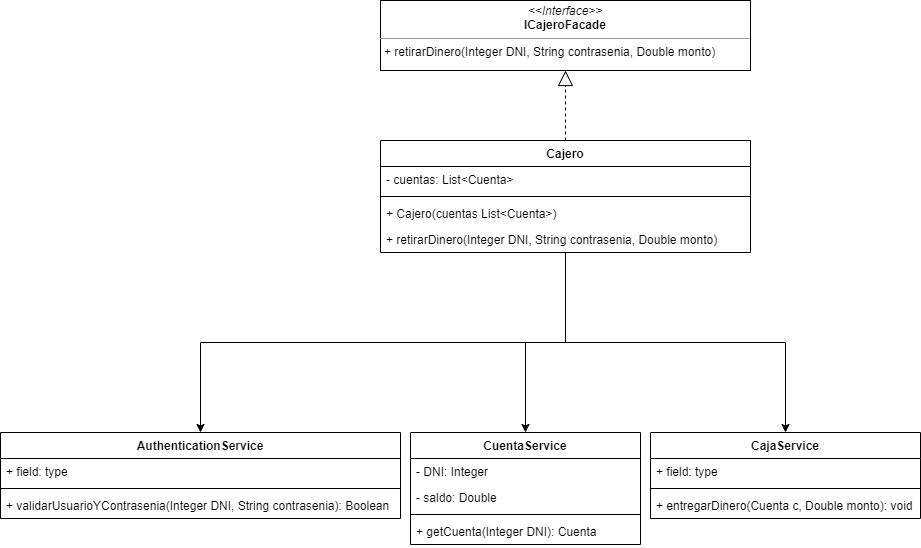

The diagram above was exported from draw.io. Its source (the exported page's mxGraphModel, read from the mxfile embedded in the PNG):
<mxGraphModel dx="1913" dy="806" grid="1" gridSize="10" guides="1" tooltips="1" connect="1" arrows="1" fold="1" page="1" pageScale="1" pageWidth="827" pageHeight="1169" math="0" shadow="0">
  <root>
    <mxCell id="0" />
    <mxCell id="1" parent="0" />
    <mxCell id="IsQwRWRPJArP2LZzELol-1" value="AuthenticationService" style="swimlane;fontStyle=1;align=center;verticalAlign=top;childLayout=stackLayout;horizontal=1;startSize=26;horizontalStack=0;resizeParent=1;resizeParentMax=0;resizeLast=0;collapsible=1;marginBottom=0;" parent="1" vertex="1">
      <mxGeometry x="-120" y="542" width="400" height="86" as="geometry" />
    </mxCell>
    <mxCell id="IsQwRWRPJArP2LZzELol-2" value="+ field: type" style="text;strokeColor=none;fillColor=none;align=left;verticalAlign=top;spacingLeft=4;spacingRight=4;overflow=hidden;rotatable=0;points=[[0,0.5],[1,0.5]];portConstraint=eastwest;" parent="IsQwRWRPJArP2LZzELol-1" vertex="1">
      <mxGeometry y="26" width="400" height="26" as="geometry" />
    </mxCell>
    <mxCell id="IsQwRWRPJArP2LZzELol-3" value="" style="line;strokeWidth=1;fillColor=none;align=left;verticalAlign=middle;spacingTop=-1;spacingLeft=3;spacingRight=3;rotatable=0;labelPosition=right;points=[];portConstraint=eastwest;" parent="IsQwRWRPJArP2LZzELol-1" vertex="1">
      <mxGeometry y="52" width="400" height="8" as="geometry" />
    </mxCell>
    <mxCell id="IsQwRWRPJArP2LZzELol-4" value="+ validarUsuarioYContrasenia(Integer DNI, String contrasenia): Boolean" style="text;strokeColor=none;fillColor=none;align=left;verticalAlign=top;spacingLeft=4;spacingRight=4;overflow=hidden;rotatable=0;points=[[0,0.5],[1,0.5]];portConstraint=eastwest;" parent="IsQwRWRPJArP2LZzELol-1" vertex="1">
      <mxGeometry y="60" width="400" height="26" as="geometry" />
    </mxCell>
    <mxCell id="IsQwRWRPJArP2LZzELol-5" value="&lt;p style=&quot;margin: 0px ; margin-top: 4px ; text-align: center&quot;&gt;&lt;i&gt;&amp;lt;&amp;lt;Interface&amp;gt;&amp;gt;&lt;/i&gt;&lt;br&gt;&lt;b&gt;ICajeroFacade&lt;/b&gt;&lt;/p&gt;&lt;hr size=&quot;1&quot;&gt;&lt;p style=&quot;margin: 0px ; margin-left: 4px&quot;&gt;+ retirarDinero(Integer DNI, String contrasenia, Double monto)&lt;br&gt;&lt;br&gt;&lt;/p&gt;" style="verticalAlign=top;align=left;overflow=fill;fontSize=12;fontFamily=Helvetica;html=1;" parent="1" vertex="1">
      <mxGeometry x="260" y="110" width="370" height="70" as="geometry" />
    </mxCell>
    <mxCell id="IsQwRWRPJArP2LZzELol-6" value="CuentaService" style="swimlane;fontStyle=1;align=center;verticalAlign=top;childLayout=stackLayout;horizontal=1;startSize=26;horizontalStack=0;resizeParent=1;resizeParentMax=0;resizeLast=0;collapsible=1;marginBottom=0;" parent="1" vertex="1">
      <mxGeometry x="290" y="542" width="230" height="112" as="geometry" />
    </mxCell>
    <mxCell id="IsQwRWRPJArP2LZzELol-7" value="- DNI: Integer" style="text;strokeColor=none;fillColor=none;align=left;verticalAlign=top;spacingLeft=4;spacingRight=4;overflow=hidden;rotatable=0;points=[[0,0.5],[1,0.5]];portConstraint=eastwest;" parent="IsQwRWRPJArP2LZzELol-6" vertex="1">
      <mxGeometry y="26" width="230" height="26" as="geometry" />
    </mxCell>
    <mxCell id="IsQwRWRPJArP2LZzELol-16" value="- saldo: Double" style="text;strokeColor=none;fillColor=none;align=left;verticalAlign=top;spacingLeft=4;spacingRight=4;overflow=hidden;rotatable=0;points=[[0,0.5],[1,0.5]];portConstraint=eastwest;" parent="IsQwRWRPJArP2LZzELol-6" vertex="1">
      <mxGeometry y="52" width="230" height="26" as="geometry" />
    </mxCell>
    <mxCell id="IsQwRWRPJArP2LZzELol-8" value="" style="line;strokeWidth=1;fillColor=none;align=left;verticalAlign=middle;spacingTop=-1;spacingLeft=3;spacingRight=3;rotatable=0;labelPosition=right;points=[];portConstraint=eastwest;" parent="IsQwRWRPJArP2LZzELol-6" vertex="1">
      <mxGeometry y="78" width="230" height="8" as="geometry" />
    </mxCell>
    <mxCell id="IsQwRWRPJArP2LZzELol-9" value="+ getCuenta(Integer DNI): Cuenta" style="text;strokeColor=none;fillColor=none;align=left;verticalAlign=top;spacingLeft=4;spacingRight=4;overflow=hidden;rotatable=0;points=[[0,0.5],[1,0.5]];portConstraint=eastwest;" parent="IsQwRWRPJArP2LZzELol-6" vertex="1">
      <mxGeometry y="86" width="230" height="26" as="geometry" />
    </mxCell>
    <mxCell id="IsQwRWRPJArP2LZzELol-10" value="CajaService" style="swimlane;fontStyle=1;align=center;verticalAlign=top;childLayout=stackLayout;horizontal=1;startSize=26;horizontalStack=0;resizeParent=1;resizeParentMax=0;resizeLast=0;collapsible=1;marginBottom=0;" parent="1" vertex="1">
      <mxGeometry x="530" y="542" width="270" height="86" as="geometry" />
    </mxCell>
    <mxCell id="IsQwRWRPJArP2LZzELol-11" value="+ field: type" style="text;strokeColor=none;fillColor=none;align=left;verticalAlign=top;spacingLeft=4;spacingRight=4;overflow=hidden;rotatable=0;points=[[0,0.5],[1,0.5]];portConstraint=eastwest;" parent="IsQwRWRPJArP2LZzELol-10" vertex="1">
      <mxGeometry y="26" width="270" height="26" as="geometry" />
    </mxCell>
    <mxCell id="IsQwRWRPJArP2LZzELol-12" value="" style="line;strokeWidth=1;fillColor=none;align=left;verticalAlign=middle;spacingTop=-1;spacingLeft=3;spacingRight=3;rotatable=0;labelPosition=right;points=[];portConstraint=eastwest;" parent="IsQwRWRPJArP2LZzELol-10" vertex="1">
      <mxGeometry y="52" width="270" height="8" as="geometry" />
    </mxCell>
    <mxCell id="IsQwRWRPJArP2LZzELol-13" value="+ entregarDinero(Cuenta c, Double monto): void" style="text;strokeColor=none;fillColor=none;align=left;verticalAlign=top;spacingLeft=4;spacingRight=4;overflow=hidden;rotatable=0;points=[[0,0.5],[1,0.5]];portConstraint=eastwest;" parent="IsQwRWRPJArP2LZzELol-10" vertex="1">
      <mxGeometry y="60" width="270" height="26" as="geometry" />
    </mxCell>
    <mxCell id="IsQwRWRPJArP2LZzELol-22" style="edgeStyle=orthogonalEdgeStyle;rounded=0;orthogonalLoop=1;jettySize=auto;html=1;entryX=0.5;entryY=1;entryDx=0;entryDy=0;dashed=1;endArrow=block;endFill=0;startSize=9;endSize=13;" parent="1" source="IsQwRWRPJArP2LZzELol-17" target="IsQwRWRPJArP2LZzELol-5" edge="1">
      <mxGeometry relative="1" as="geometry" />
    </mxCell>
    <mxCell id="d7i8phAbJlkA7IdqvuXD-1" style="edgeStyle=orthogonalEdgeStyle;rounded=0;orthogonalLoop=1;jettySize=auto;html=1;entryX=0.5;entryY=0;entryDx=0;entryDy=0;" edge="1" parent="1" source="IsQwRWRPJArP2LZzELol-17" target="IsQwRWRPJArP2LZzELol-1">
      <mxGeometry relative="1" as="geometry" />
    </mxCell>
    <mxCell id="d7i8phAbJlkA7IdqvuXD-2" style="edgeStyle=orthogonalEdgeStyle;rounded=0;orthogonalLoop=1;jettySize=auto;html=1;" edge="1" parent="1" source="IsQwRWRPJArP2LZzELol-17" target="IsQwRWRPJArP2LZzELol-6">
      <mxGeometry relative="1" as="geometry" />
    </mxCell>
    <mxCell id="d7i8phAbJlkA7IdqvuXD-3" style="edgeStyle=orthogonalEdgeStyle;rounded=0;orthogonalLoop=1;jettySize=auto;html=1;" edge="1" parent="1" source="IsQwRWRPJArP2LZzELol-17" target="IsQwRWRPJArP2LZzELol-10">
      <mxGeometry relative="1" as="geometry" />
    </mxCell>
    <mxCell id="IsQwRWRPJArP2LZzELol-17" value="Cajero" style="swimlane;fontStyle=1;align=center;verticalAlign=top;childLayout=stackLayout;horizontal=1;startSize=26;horizontalStack=0;resizeParent=1;resizeParentMax=0;resizeLast=0;collapsible=1;marginBottom=0;" parent="1" vertex="1">
      <mxGeometry x="260" y="250" width="370" height="112" as="geometry" />
    </mxCell>
    <mxCell id="IsQwRWRPJArP2LZzELol-27" value="- cuentas: List&lt;Cuenta&gt;" style="text;strokeColor=none;fillColor=none;align=left;verticalAlign=top;spacingLeft=4;spacingRight=4;overflow=hidden;rotatable=0;points=[[0,0.5],[1,0.5]];portConstraint=eastwest;" parent="IsQwRWRPJArP2LZzELol-17" vertex="1">
      <mxGeometry y="26" width="370" height="26" as="geometry" />
    </mxCell>
    <mxCell id="IsQwRWRPJArP2LZzELol-20" value="" style="line;strokeWidth=1;fillColor=none;align=left;verticalAlign=middle;spacingTop=-1;spacingLeft=3;spacingRight=3;rotatable=0;labelPosition=right;points=[];portConstraint=eastwest;" parent="IsQwRWRPJArP2LZzELol-17" vertex="1">
      <mxGeometry y="52" width="370" height="8" as="geometry" />
    </mxCell>
    <mxCell id="IsQwRWRPJArP2LZzELol-21" value="+ Cajero(cuentas List&lt;Cuenta&gt;)" style="text;strokeColor=none;fillColor=none;align=left;verticalAlign=top;spacingLeft=4;spacingRight=4;overflow=hidden;rotatable=0;points=[[0,0.5],[1,0.5]];portConstraint=eastwest;" parent="IsQwRWRPJArP2LZzELol-17" vertex="1">
      <mxGeometry y="60" width="370" height="26" as="geometry" />
    </mxCell>
    <mxCell id="IsQwRWRPJArP2LZzELol-26" value="+ retirarDinero(Integer DNI, String contrasenia, Double monto)" style="text;strokeColor=none;fillColor=none;align=left;verticalAlign=top;spacingLeft=4;spacingRight=4;overflow=hidden;rotatable=0;points=[[0,0.5],[1,0.5]];portConstraint=eastwest;" parent="IsQwRWRPJArP2LZzELol-17" vertex="1">
      <mxGeometry y="86" width="370" height="26" as="geometry" />
    </mxCell>
  </root>
</mxGraphModel>